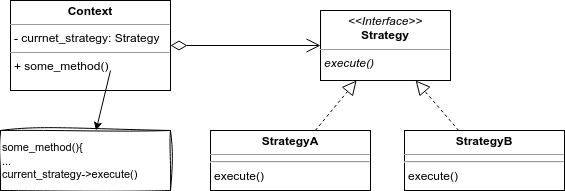

The diagram above was exported from draw.io. Its source (the exported page's mxGraphModel, read from the mxfile embedded in the PNG):
<mxGraphModel dx="916" dy="605" grid="1" gridSize="10" guides="1" tooltips="1" connect="1" arrows="1" fold="1" page="1" pageScale="1" pageWidth="827" pageHeight="1169" math="0" shadow="0">
  <root>
    <mxCell id="0" />
    <mxCell id="1" parent="0" />
    <mxCell id="2" value="&lt;p style=&quot;margin:0px;margin-top:4px;text-align:center;&quot;&gt;&lt;i&gt;&amp;lt;&amp;lt;Interface&amp;gt;&amp;gt;&lt;/i&gt;&lt;br&gt;&lt;b&gt;Strategy&lt;/b&gt;&lt;/p&gt;&lt;hr size=&quot;1&quot;&gt;&lt;p style=&quot;margin:0px;margin-left:4px;&quot;&gt;&lt;/p&gt;&lt;p style=&quot;margin:0px;margin-left:4px;&quot;&gt;&lt;i&gt;execute()&lt;/i&gt;&lt;/p&gt;" style="verticalAlign=top;align=left;overflow=fill;fontSize=12;fontFamily=Helvetica;html=1;" vertex="1" parent="1">
      <mxGeometry x="330" y="180" width="130" height="70" as="geometry" />
    </mxCell>
    <mxCell id="3" value="&lt;p style=&quot;margin:0px;margin-top:4px;text-align:center;&quot;&gt;&lt;b&gt;StrategyA&lt;/b&gt;&lt;/p&gt;&lt;hr size=&quot;1&quot;&gt;&lt;p style=&quot;margin:0px;margin-left:4px;&quot;&gt;&lt;/p&gt;&lt;hr&gt;&lt;p style=&quot;margin:0px;margin-left:4px;&quot;&gt;execute()&lt;/p&gt;" style="verticalAlign=top;align=left;overflow=fill;fontSize=12;fontFamily=Helvetica;html=1;" vertex="1" parent="1">
      <mxGeometry x="220" y="300" width="160" height="60" as="geometry" />
    </mxCell>
    <mxCell id="4" value="&lt;p style=&quot;margin:0px;margin-top:4px;text-align:center;&quot;&gt;&lt;b&gt;StrategyB&lt;/b&gt;&lt;/p&gt;&lt;hr size=&quot;1&quot;&gt;&lt;p style=&quot;margin:0px;margin-left:4px;&quot;&gt;&lt;/p&gt;&lt;hr&gt;&lt;p style=&quot;margin:0px;margin-left:4px;&quot;&gt;execute()&lt;/p&gt;" style="verticalAlign=top;align=left;overflow=fill;fontSize=12;fontFamily=Helvetica;html=1;" vertex="1" parent="1">
      <mxGeometry x="414" y="300" width="160" height="60" as="geometry" />
    </mxCell>
    <mxCell id="5" value="" style="endArrow=block;dashed=1;endFill=0;endSize=12;html=1;" edge="1" parent="1" source="3" target="2">
      <mxGeometry width="160" relative="1" as="geometry">
        <mxPoint x="250" y="420" as="sourcePoint" />
        <mxPoint x="410" y="420" as="targetPoint" />
      </mxGeometry>
    </mxCell>
    <mxCell id="6" value="" style="endArrow=block;dashed=1;endFill=0;endSize=12;html=1;" edge="1" parent="1" source="4" target="2">
      <mxGeometry width="160" relative="1" as="geometry">
        <mxPoint x="334.78260869565224" y="310" as="sourcePoint" />
        <mxPoint x="376.08695652173924" y="260" as="targetPoint" />
      </mxGeometry>
    </mxCell>
    <mxCell id="7" value="&lt;p style=&quot;margin:0px;margin-top:4px;text-align:center;&quot;&gt;&lt;b&gt;Context&lt;/b&gt;&lt;/p&gt;&lt;hr size=&quot;1&quot;&gt;&lt;p style=&quot;margin:0px;margin-left:4px;&quot;&gt;- currnet_strategy: Strategy&lt;/p&gt;&lt;hr size=&quot;1&quot;&gt;&lt;p style=&quot;margin:0px;margin-left:4px;&quot;&gt;+ some_method()&lt;/p&gt;" style="verticalAlign=top;align=left;overflow=fill;fontSize=12;fontFamily=Helvetica;html=1;" vertex="1" parent="1">
      <mxGeometry x="20" y="170" width="160" height="90" as="geometry" />
    </mxCell>
    <mxCell id="8" value="" style="endArrow=open;html=1;endSize=12;startArrow=diamondThin;startSize=14;startFill=0;edgeStyle=orthogonalEdgeStyle;align=left;verticalAlign=bottom;" edge="1" parent="1" source="7" target="2">
      <mxGeometry x="-0.8571" y="5" relative="1" as="geometry">
        <mxPoint x="250" y="420" as="sourcePoint" />
        <mxPoint x="410" y="420" as="targetPoint" />
        <mxPoint as="offset" />
      </mxGeometry>
    </mxCell>
    <mxCell id="9" value="&lt;font style=&quot;font-size: 11px;&quot;&gt;some_method(){&lt;br&gt;&lt;/font&gt;&lt;div style=&quot;font-size: 11px;&quot;&gt;&lt;span style=&quot;background-color: initial;&quot;&gt;&lt;font style=&quot;font-size: 11px;&quot;&gt;...&lt;/font&gt;&lt;/span&gt;&lt;/div&gt;&lt;div style=&quot;font-size: 11px;&quot;&gt;&lt;font style=&quot;font-size: 11px;&quot;&gt;current_strategy-&amp;gt;execute()&lt;/font&gt;&lt;/div&gt;" style="text;html=1;strokeColor=default;fillColor=none;align=left;verticalAlign=middle;whiteSpace=wrap;rounded=0;sketch=1;curveFitting=1;jiggle=2;" vertex="1" parent="1">
      <mxGeometry x="10" y="300" width="170" height="60" as="geometry" />
    </mxCell>
    <mxCell id="10" value="" style="endArrow=classic;html=1;fontSize=11;entryX=0.562;entryY=0;entryDx=0;entryDy=0;entryPerimeter=0;exitX=0.625;exitY=0.778;exitDx=0;exitDy=0;exitPerimeter=0;" edge="1" parent="1" source="7" target="9">
      <mxGeometry width="50" height="50" relative="1" as="geometry">
        <mxPoint x="60" y="280" as="sourcePoint" />
        <mxPoint x="350" y="360" as="targetPoint" />
      </mxGeometry>
    </mxCell>
  </root>
</mxGraphModel>